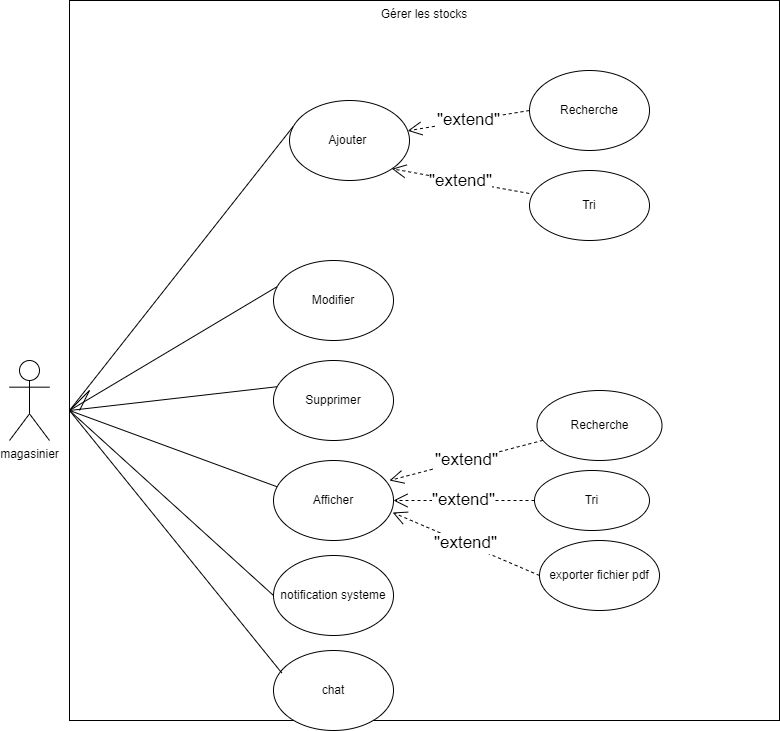

The diagram above was exported from draw.io. Its source (the exported page's mxGraphModel, read from the mxfile embedded in the PNG):
<mxGraphModel dx="1038" dy="1716" grid="1" gridSize="10" guides="1" tooltips="1" connect="1" arrows="1" fold="1" page="1" pageScale="1" pageWidth="827" pageHeight="1169" math="0" shadow="0">
  <root>
    <mxCell id="0" />
    <mxCell id="1" parent="0" />
    <mxCell id="8a4u1mGo2wsay-av1pnf-2" value="Gérer les stocks" style="rounded=0;whiteSpace=wrap;html=1;labelBackgroundColor=default;fontColor=default;strokeColor=default;fillColor=default;align=center;horizontal=1;verticalAlign=top;" parent="1" vertex="1">
      <mxGeometry x="90" y="-10" width="710" height="720" as="geometry" />
    </mxCell>
    <mxCell id="8a4u1mGo2wsay-av1pnf-3" value="Ajouter&amp;nbsp;" style="ellipse;whiteSpace=wrap;html=1;labelBackgroundColor=default;fontColor=default;strokeColor=default;fillColor=default;align=center;verticalAlign=middle;" parent="1" vertex="1">
      <mxGeometry x="310" y="90" width="120" height="80" as="geometry" />
    </mxCell>
    <mxCell id="8a4u1mGo2wsay-av1pnf-4" value="" style="endArrow=none;html=1;rounded=0;labelBackgroundColor=default;fontColor=default;strokeColor=default;fillColor=default;entryX=0.029;entryY=0.328;entryDx=0;entryDy=0;entryPerimeter=0;" parent="1" target="8a4u1mGo2wsay-av1pnf-3" edge="1">
      <mxGeometry width="50" height="50" relative="1" as="geometry">
        <mxPoint x="100" y="400" as="sourcePoint" />
        <mxPoint x="270" y="110" as="targetPoint" />
        <Array as="points">
          <mxPoint x="110" y="380" />
          <mxPoint x="90" y="400" />
        </Array>
      </mxGeometry>
    </mxCell>
    <mxCell id="8a4u1mGo2wsay-av1pnf-5" value="Supprimer" style="ellipse;whiteSpace=wrap;html=1;labelBackgroundColor=default;fontColor=default;strokeColor=default;fillColor=default;align=center;verticalAlign=middle;" parent="1" vertex="1">
      <mxGeometry x="294" y="350" width="120" height="80" as="geometry" />
    </mxCell>
    <mxCell id="8a4u1mGo2wsay-av1pnf-6" value="" style="endArrow=none;html=1;rounded=0;labelBackgroundColor=default;fontColor=default;strokeColor=default;fillColor=default;entryX=0.029;entryY=0.328;entryDx=0;entryDy=0;entryPerimeter=0;" parent="1" target="8a4u1mGo2wsay-av1pnf-5" edge="1">
      <mxGeometry width="50" height="50" relative="1" as="geometry">
        <mxPoint x="90" y="400" as="sourcePoint" />
        <mxPoint x="270" y="200" as="targetPoint" />
      </mxGeometry>
    </mxCell>
    <mxCell id="8a4u1mGo2wsay-av1pnf-7" value="Modifier" style="ellipse;whiteSpace=wrap;html=1;labelBackgroundColor=default;fontColor=default;strokeColor=default;fillColor=default;align=center;verticalAlign=middle;" parent="1" vertex="1">
      <mxGeometry x="294" y="250" width="120" height="80" as="geometry" />
    </mxCell>
    <mxCell id="8a4u1mGo2wsay-av1pnf-8" value="" style="endArrow=none;html=1;rounded=0;labelBackgroundColor=default;fontColor=default;strokeColor=default;fillColor=default;entryX=0.029;entryY=0.328;entryDx=0;entryDy=0;entryPerimeter=0;exitX=0;exitY=0.5;exitDx=0;exitDy=0;" parent="1" source="8a4u1mGo2wsay-av1pnf-2" target="8a4u1mGo2wsay-av1pnf-7" edge="1">
      <mxGeometry width="50" height="50" relative="1" as="geometry">
        <mxPoint x="90" y="210" as="sourcePoint" />
        <mxPoint x="262.66" y="290" as="targetPoint" />
        <Array as="points">
          <mxPoint x="90" y="400" />
        </Array>
      </mxGeometry>
    </mxCell>
    <mxCell id="8a4u1mGo2wsay-av1pnf-9" value="Afficher&lt;br&gt;" style="ellipse;whiteSpace=wrap;html=1;labelBackgroundColor=default;fontColor=default;strokeColor=default;fillColor=default;align=center;verticalAlign=middle;" parent="1" vertex="1">
      <mxGeometry x="293.99999999999994" y="450" width="120" height="80" as="geometry" />
    </mxCell>
    <mxCell id="8a4u1mGo2wsay-av1pnf-10" value="" style="endArrow=none;html=1;rounded=0;labelBackgroundColor=default;fontColor=default;strokeColor=default;fillColor=default;entryX=0.029;entryY=0.328;entryDx=0;entryDy=0;entryPerimeter=0;exitX=0;exitY=0.5;exitDx=0;exitDy=0;" parent="1" source="8a4u1mGo2wsay-av1pnf-2" target="8a4u1mGo2wsay-av1pnf-9" edge="1">
      <mxGeometry width="50" height="50" relative="1" as="geometry">
        <mxPoint x="90" y="210" as="sourcePoint" />
        <mxPoint x="262.65999999999997" y="390" as="targetPoint" />
        <Array as="points">
          <mxPoint x="90" y="400" />
        </Array>
      </mxGeometry>
    </mxCell>
    <mxCell id="nT7G3O4yvGlIAzbJt35D-2" value="Recherche" style="ellipse;whiteSpace=wrap;html=1;labelBackgroundColor=default;fontColor=default;strokeColor=default;fillColor=default;align=center;verticalAlign=middle;" parent="1" vertex="1">
      <mxGeometry x="550" y="60" width="120" height="80" as="geometry" />
    </mxCell>
    <mxCell id="nT7G3O4yvGlIAzbJt35D-3" value="&quot;extend&quot;" style="endArrow=open;endSize=12;dashed=1;html=1;rounded=0;fontSize=17;exitX=0;exitY=0.5;exitDx=0;exitDy=0;" parent="1" source="nT7G3O4yvGlIAzbJt35D-2" target="8a4u1mGo2wsay-av1pnf-3" edge="1">
      <mxGeometry width="160" relative="1" as="geometry">
        <mxPoint x="210" y="280" as="sourcePoint" />
        <mxPoint x="370" y="280" as="targetPoint" />
      </mxGeometry>
    </mxCell>
    <mxCell id="nT7G3O4yvGlIAzbJt35D-7" value="Tri&lt;br&gt;" style="ellipse;whiteSpace=wrap;html=1;labelBackgroundColor=default;fontColor=default;strokeColor=default;fillColor=default;align=center;verticalAlign=middle;" parent="1" vertex="1">
      <mxGeometry x="550" y="160" width="120" height="70" as="geometry" />
    </mxCell>
    <mxCell id="nT7G3O4yvGlIAzbJt35D-8" value="&quot;extend&quot;" style="endArrow=open;endSize=12;dashed=1;html=1;rounded=0;fontSize=17;exitX=-0.002;exitY=0.328;exitDx=0;exitDy=0;entryX=1;entryY=1;entryDx=0;entryDy=0;exitPerimeter=0;" parent="1" source="nT7G3O4yvGlIAzbJt35D-7" target="8a4u1mGo2wsay-av1pnf-3" edge="1">
      <mxGeometry width="160" relative="1" as="geometry">
        <mxPoint x="344" y="280" as="sourcePoint" />
        <mxPoint x="449.6316920367931" y="136.5524619448106" as="targetPoint" />
      </mxGeometry>
    </mxCell>
    <mxCell id="nT7G3O4yvGlIAzbJt35D-11" value="exporter fichier pdf" style="ellipse;whiteSpace=wrap;html=1;labelBackgroundColor=default;fontColor=default;strokeColor=default;fillColor=default;align=center;verticalAlign=middle;" parent="1" vertex="1">
      <mxGeometry x="560" y="530" width="120" height="70" as="geometry" />
    </mxCell>
    <mxCell id="nT7G3O4yvGlIAzbJt35D-12" value="&quot;extend&quot;" style="endArrow=open;endSize=12;dashed=1;html=1;rounded=0;fontSize=17;exitX=0;exitY=0.5;exitDx=0;exitDy=0;entryX=0.993;entryY=0.65;entryDx=0;entryDy=0;entryPerimeter=0;" parent="1" source="nT7G3O4yvGlIAzbJt35D-11" target="8a4u1mGo2wsay-av1pnf-9" edge="1">
      <mxGeometry width="160" relative="1" as="geometry">
        <mxPoint x="460" y="590" as="sourcePoint" />
        <mxPoint x="420" y="390" as="targetPoint" />
      </mxGeometry>
    </mxCell>
    <mxCell id="nT7G3O4yvGlIAzbJt35D-19" value="notification systeme" style="ellipse;whiteSpace=wrap;html=1;labelBackgroundColor=default;fontColor=default;strokeColor=default;fillColor=default;align=center;verticalAlign=middle;" parent="1" vertex="1">
      <mxGeometry x="294" y="545" width="120" height="80" as="geometry" />
    </mxCell>
    <mxCell id="nT7G3O4yvGlIAzbJt35D-20" value="" style="endArrow=none;html=1;rounded=0;labelBackgroundColor=default;fontColor=default;strokeColor=default;fillColor=default;entryX=0;entryY=0.5;entryDx=0;entryDy=0;" parent="1" target="nT7G3O4yvGlIAzbJt35D-19" edge="1">
      <mxGeometry width="50" height="50" relative="1" as="geometry">
        <mxPoint x="90" y="400" as="sourcePoint" />
        <mxPoint x="283.48" y="610.62" as="targetPoint" />
      </mxGeometry>
    </mxCell>
    <mxCell id="nT7G3O4yvGlIAzbJt35D-21" value="chat" style="ellipse;whiteSpace=wrap;html=1;labelBackgroundColor=default;fontColor=default;strokeColor=default;fillColor=default;align=center;verticalAlign=middle;" parent="1" vertex="1">
      <mxGeometry x="294" y="640" width="120" height="80" as="geometry" />
    </mxCell>
    <mxCell id="nT7G3O4yvGlIAzbJt35D-22" value="" style="endArrow=none;html=1;rounded=0;labelBackgroundColor=default;fontColor=default;strokeColor=default;fillColor=default;entryX=0.069;entryY=0.281;entryDx=0;entryDy=0;entryPerimeter=0;" parent="1" target="nT7G3O4yvGlIAzbJt35D-21" edge="1">
      <mxGeometry width="50" height="50" relative="1" as="geometry">
        <mxPoint x="90" y="400" as="sourcePoint" />
        <mxPoint x="289.48" y="709.6199999999999" as="targetPoint" />
      </mxGeometry>
    </mxCell>
    <mxCell id="HDrPnoZlfnkRBCtS-93T-1" value="Tri" style="ellipse;whiteSpace=wrap;html=1;labelBackgroundColor=default;fontColor=default;strokeColor=default;fillColor=default;align=center;verticalAlign=middle;" vertex="1" parent="1">
      <mxGeometry x="555" y="460" width="115" height="60" as="geometry" />
    </mxCell>
    <mxCell id="HDrPnoZlfnkRBCtS-93T-2" value="Recherche" style="ellipse;whiteSpace=wrap;html=1;labelBackgroundColor=default;fontColor=default;strokeColor=default;fillColor=default;align=center;verticalAlign=middle;" vertex="1" parent="1">
      <mxGeometry x="557.5" y="380" width="125" height="70" as="geometry" />
    </mxCell>
    <mxCell id="HDrPnoZlfnkRBCtS-93T-4" value="&quot;extend&quot;" style="endArrow=open;endSize=12;dashed=1;html=1;rounded=0;fontSize=17;entryX=1;entryY=0.5;entryDx=0;entryDy=0;" edge="1" parent="1" source="HDrPnoZlfnkRBCtS-93T-1" target="8a4u1mGo2wsay-av1pnf-9">
      <mxGeometry width="160" relative="1" as="geometry">
        <mxPoint x="538.12" y="520" as="sourcePoint" />
        <mxPoint x="420" y="485" as="targetPoint" />
      </mxGeometry>
    </mxCell>
    <mxCell id="HDrPnoZlfnkRBCtS-93T-5" value="&quot;extend&quot;" style="endArrow=open;endSize=12;dashed=1;html=1;rounded=0;fontSize=17;" edge="1" parent="1" source="HDrPnoZlfnkRBCtS-93T-2">
      <mxGeometry width="160" relative="1" as="geometry">
        <mxPoint x="570" y="440" as="sourcePoint" />
        <mxPoint x="410" y="470" as="targetPoint" />
      </mxGeometry>
    </mxCell>
    <mxCell id="HDrPnoZlfnkRBCtS-93T-12" value="magasinier&lt;br&gt;" style="shape=umlActor;verticalLabelPosition=bottom;verticalAlign=top;html=1;outlineConnect=0;" vertex="1" parent="1">
      <mxGeometry x="30" y="350" width="40" height="80" as="geometry" />
    </mxCell>
  </root>
</mxGraphModel>